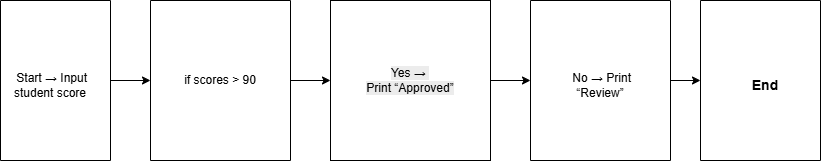

The diagram above was exported from draw.io. Its source (the exported page's mxGraphModel, read from the mxfile embedded in the PNG):
<mxGraphModel dx="1269" dy="527" grid="1" gridSize="10" guides="1" tooltips="1" connect="1" arrows="1" fold="1" page="1" pageScale="1" pageWidth="850" pageHeight="1100" math="0" shadow="0">
  <root>
    <mxCell id="0" />
    <mxCell id="1" parent="0" />
    <mxCell id="6ApEHs28ykG8eR3fJ614-2" edge="1" parent="1" source="5Sg5trzONdcuAzX0H2ns-1" style="edgeStyle=orthogonalEdgeStyle;rounded=0;orthogonalLoop=1;jettySize=auto;html=1;entryX=0;entryY=0.5;entryDx=0;entryDy=0;" target="5Sg5trzONdcuAzX0H2ns-2" value="">
      <mxGeometry relative="1" as="geometry">
        <Array as="points" />
        <mxPoint x="190" y="200" as="targetPoint" />
      </mxGeometry>
    </mxCell>
    <mxCell id="5Sg5trzONdcuAzX0H2ns-1" parent="1" style="swimlane;startSize=0;fontFamily=Times New Roman;align=center;labelPosition=center;verticalLabelPosition=middle;verticalAlign=middle;" value="" vertex="1">
      <mxGeometry height="160" width="110" x="20" y="120" as="geometry">
        <mxRectangle height="40" width="50" y="120" as="alternateBounds" />
      </mxGeometry>
    </mxCell>
    <mxCell id="6ApEHs28ykG8eR3fJ614-11" parent="5Sg5trzONdcuAzX0H2ns-1" style="text;html=1;whiteSpace=wrap;strokeColor=none;fillColor=none;align=center;verticalAlign=middle;rounded=0;" value="&amp;nbsp;Start → Input student score" vertex="1">
      <mxGeometry height="70" width="100" y="50" as="geometry" />
    </mxCell>
    <mxCell id="6ApEHs28ykG8eR3fJ614-3" edge="1" parent="1" source="5Sg5trzONdcuAzX0H2ns-2" style="edgeStyle=orthogonalEdgeStyle;rounded=0;orthogonalLoop=1;jettySize=auto;html=1;" target="5Sg5trzONdcuAzX0H2ns-3" value="">
      <mxGeometry relative="1" as="geometry" />
    </mxCell>
    <mxCell id="5Sg5trzONdcuAzX0H2ns-2" parent="1" style="swimlane;startSize=0;" value="" vertex="1">
      <mxGeometry height="160" width="140" x="170" y="120" as="geometry" />
    </mxCell>
    <mxCell id="6ApEHs28ykG8eR3fJ614-16" parent="5Sg5trzONdcuAzX0H2ns-2" style="text;html=1;whiteSpace=wrap;strokeColor=none;fillColor=none;align=center;verticalAlign=middle;rounded=0;" value="&lt;span style=&quot;text-align: left;&quot;&gt;if scores &amp;gt; 90&lt;/span&gt;" vertex="1">
      <mxGeometry height="120" width="120" x="10" y="20" as="geometry" />
    </mxCell>
    <mxCell id="6ApEHs28ykG8eR3fJ614-5" edge="1" parent="1" source="5Sg5trzONdcuAzX0H2ns-3" style="edgeStyle=orthogonalEdgeStyle;rounded=0;orthogonalLoop=1;jettySize=auto;html=1;" value="">
      <mxGeometry relative="1" as="geometry">
        <mxPoint x="550" y="200" as="targetPoint" />
      </mxGeometry>
    </mxCell>
    <mxCell id="5Sg5trzONdcuAzX0H2ns-3" parent="1" style="whiteSpace=wrap;html=1;aspect=fixed;" value="&lt;br&gt;&lt;span style=&quot;color: rgb(0, 0, 0); font-family: Helvetica; font-size: 12px; font-style: normal; font-variant-ligatures: normal; font-variant-caps: normal; font-weight: 400; letter-spacing: normal; orphans: 2; text-align: center; text-indent: 0px; text-transform: none; widows: 2; word-spacing: 0px; -webkit-text-stroke-width: 0px; white-space: normal; background-color: rgb(236, 236, 236); text-decoration-thickness: initial; text-decoration-style: initial; text-decoration-color: initial; float: none; display: inline !important;&quot;&gt;Yes →&amp;nbsp;&lt;/span&gt;&lt;div&gt;&lt;span style=&quot;color: rgb(0, 0, 0); font-family: Helvetica; font-size: 12px; font-style: normal; font-variant-ligatures: normal; font-variant-caps: normal; font-weight: 400; letter-spacing: normal; orphans: 2; text-align: center; text-indent: 0px; text-transform: none; widows: 2; word-spacing: 0px; -webkit-text-stroke-width: 0px; white-space: normal; background-color: rgb(236, 236, 236); text-decoration-thickness: initial; text-decoration-style: initial; text-decoration-color: initial; float: none; display: inline !important;&quot;&gt;Print “Approved”&lt;/span&gt;&lt;br&gt;&lt;br&gt;&lt;/div&gt;" vertex="1">
      <mxGeometry height="160" width="160" x="350" y="120" as="geometry" />
    </mxCell>
    <mxCell id="6ApEHs28ykG8eR3fJ614-10" edge="1" parent="1" source="5Sg5trzONdcuAzX0H2ns-4" style="edgeStyle=orthogonalEdgeStyle;rounded=0;orthogonalLoop=1;jettySize=auto;html=1;" value="">
      <mxGeometry relative="1" as="geometry">
        <mxPoint x="720" y="200" as="targetPoint" />
      </mxGeometry>
    </mxCell>
    <mxCell id="5Sg5trzONdcuAzX0H2ns-4" parent="1" style="swimlane;startSize=0;" value="" vertex="1">
      <mxGeometry height="160" width="140" x="550" y="120" as="geometry" />
    </mxCell>
    <mxCell id="6ApEHs28ykG8eR3fJ614-13" parent="5Sg5trzONdcuAzX0H2ns-4" style="text;html=1;whiteSpace=wrap;strokeColor=none;fillColor=none;align=center;verticalAlign=middle;rounded=0;" value="&lt;div&gt;&amp;nbsp;No → Print “Review”&lt;/div&gt; " vertex="1">
      <mxGeometry height="40" width="110" x="15" y="65" as="geometry" />
    </mxCell>
    <mxCell id="5Sg5trzONdcuAzX0H2ns-5" parent="1" style="swimlane;startSize=0;" value="" vertex="1">
      <mxGeometry height="160" width="120" x="720" y="120" as="geometry" />
    </mxCell>
    <mxCell id="6ApEHs28ykG8eR3fJ614-17" parent="5Sg5trzONdcuAzX0H2ns-5" style="text;html=1;whiteSpace=wrap;strokeColor=none;fillColor=none;align=center;verticalAlign=middle;rounded=0;" value="&lt;b&gt;&lt;font style=&quot;font-size: 14px;&quot;&gt;End&lt;/font&gt;&lt;/b&gt;" vertex="1">
      <mxGeometry height="50" width="90" x="20" y="60" as="geometry" />
    </mxCell>
  </root>
</mxGraphModel>